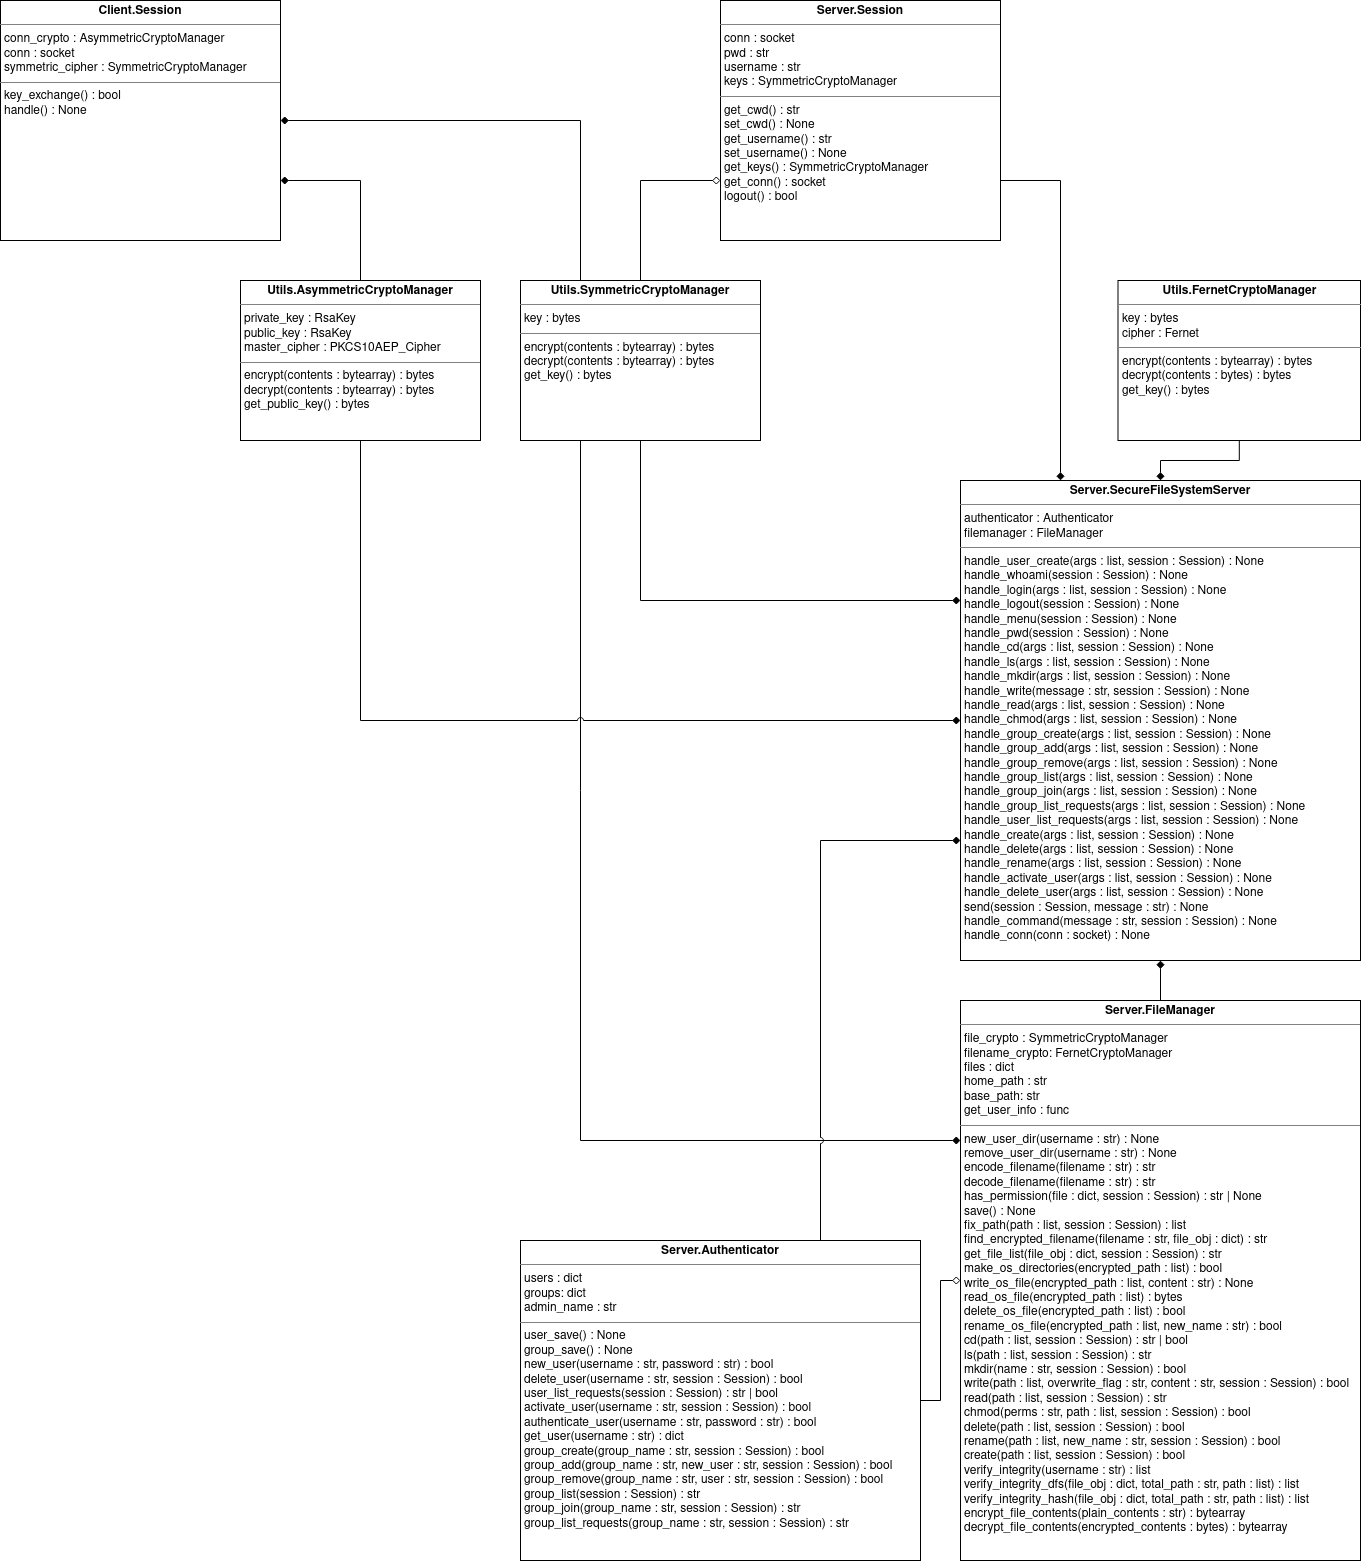

The diagram above was exported from draw.io. Its source (the exported page's mxGraphModel, read from the mxfile embedded in the PNG):
<mxGraphModel dx="2450" dy="795" grid="1" gridSize="10" guides="1" tooltips="1" connect="1" arrows="1" fold="1" page="1" pageScale="1" pageWidth="850" pageHeight="1100" math="0" shadow="0">
  <root>
    <mxCell id="0" />
    <mxCell id="1" parent="0" />
    <mxCell id="HTTRtZ-K34Qw1mXAYivu-50" value="&lt;p style=&quot;margin:0px;margin-top:4px;text-align:center;&quot;&gt;&lt;b&gt;Client.Session&lt;/b&gt;&lt;/p&gt;&lt;hr size=&quot;1&quot;&gt;&lt;p style=&quot;margin:0px;margin-left:4px;&quot;&gt;conn_crypto : AsymmetricCryptoManager&lt;/p&gt;&lt;p style=&quot;margin:0px;margin-left:4px;&quot;&gt;conn : socket&lt;/p&gt;&lt;p style=&quot;margin:0px;margin-left:4px;&quot;&gt;symmetric_cipher : SymmetricCryptoManager&lt;/p&gt;&lt;hr size=&quot;1&quot;&gt;&lt;p style=&quot;margin:0px;margin-left:4px;&quot;&gt;key_exchange() : bool&lt;/p&gt;&lt;p style=&quot;margin:0px;margin-left:4px;&quot;&gt;handle() : None&lt;/p&gt;" style="verticalAlign=top;align=left;overflow=fill;fontSize=12;fontFamily=Helvetica;html=1;" parent="1" vertex="1">
      <mxGeometry x="-760" y="80" width="280" height="240" as="geometry" />
    </mxCell>
    <mxCell id="ipW-R3U1aaEyRmxbz3k4-10" style="edgeStyle=orthogonalEdgeStyle;rounded=0;jumpStyle=arc;orthogonalLoop=1;jettySize=auto;html=1;exitX=0.5;exitY=1;exitDx=0;exitDy=0;endArrow=diamond;endFill=1;entryX=0;entryY=0.25;entryDx=0;entryDy=0;" parent="1" source="mdKTFm8sOYsa01qxMRYV-1" target="mdKTFm8sOYsa01qxMRYV-5" edge="1">
      <mxGeometry relative="1" as="geometry">
        <mxPoint x="100" y="760" as="targetPoint" />
      </mxGeometry>
    </mxCell>
    <mxCell id="BST1Lq67hmfWsJNK9OM3-3" style="edgeStyle=orthogonalEdgeStyle;rounded=0;jumpStyle=arc;orthogonalLoop=1;jettySize=auto;html=1;exitX=0.25;exitY=0;exitDx=0;exitDy=0;entryX=1;entryY=0.5;entryDx=0;entryDy=0;endArrow=diamond;endFill=1;" parent="1" source="mdKTFm8sOYsa01qxMRYV-1" target="HTTRtZ-K34Qw1mXAYivu-50" edge="1">
      <mxGeometry relative="1" as="geometry" />
    </mxCell>
    <mxCell id="BST1Lq67hmfWsJNK9OM3-5" style="edgeStyle=orthogonalEdgeStyle;rounded=0;jumpStyle=arc;orthogonalLoop=1;jettySize=auto;html=1;entryX=0;entryY=0.75;entryDx=0;entryDy=0;endArrow=diamond;endFill=0;" parent="1" source="mdKTFm8sOYsa01qxMRYV-1" target="mdKTFm8sOYsa01qxMRYV-8" edge="1">
      <mxGeometry relative="1" as="geometry" />
    </mxCell>
    <mxCell id="BST1Lq67hmfWsJNK9OM3-19" style="edgeStyle=orthogonalEdgeStyle;rounded=0;jumpStyle=arc;orthogonalLoop=1;jettySize=auto;html=1;exitX=0.25;exitY=1;exitDx=0;exitDy=0;entryX=0;entryY=0.25;entryDx=0;entryDy=0;endArrow=diamond;endFill=1;" parent="1" source="mdKTFm8sOYsa01qxMRYV-1" target="mdKTFm8sOYsa01qxMRYV-7" edge="1">
      <mxGeometry relative="1" as="geometry" />
    </mxCell>
    <mxCell id="mdKTFm8sOYsa01qxMRYV-1" value="&lt;p style=&quot;margin:0px;margin-top:4px;text-align:center;&quot;&gt;&lt;b&gt;Utils.SymmetricCryptoManager&lt;/b&gt;&lt;/p&gt;&lt;hr size=&quot;1&quot;&gt;&lt;p style=&quot;margin:0px;margin-left:4px;&quot;&gt;key : bytes&lt;/p&gt;&lt;hr size=&quot;1&quot;&gt;&lt;p style=&quot;margin:0px;margin-left:4px;&quot;&gt;encrypt(contents : bytearray) : bytes&lt;/p&gt;&lt;p style=&quot;margin:0px;margin-left:4px;&quot;&gt;decrypt(contents : bytearray) : bytes&lt;/p&gt;&lt;p style=&quot;margin:0px;margin-left:4px;&quot;&gt;get_key() : bytes&lt;/p&gt;" style="verticalAlign=top;align=left;overflow=fill;fontSize=12;fontFamily=Helvetica;html=1;" parent="1" vertex="1">
      <mxGeometry x="-240" y="360" width="240" height="160" as="geometry" />
    </mxCell>
    <mxCell id="BST1Lq67hmfWsJNK9OM3-31" value="" style="edgeStyle=orthogonalEdgeStyle;rounded=0;jumpStyle=arc;orthogonalLoop=1;jettySize=auto;html=1;endArrow=diamond;endFill=1;" parent="1" source="mdKTFm8sOYsa01qxMRYV-4" target="mdKTFm8sOYsa01qxMRYV-5" edge="1">
      <mxGeometry relative="1" as="geometry" />
    </mxCell>
    <mxCell id="mdKTFm8sOYsa01qxMRYV-4" value="&lt;p style=&quot;margin:0px;margin-top:4px;text-align:center;&quot;&gt;&lt;b&gt;Utils.FernetCryptoManager&lt;/b&gt;&lt;/p&gt;&lt;hr size=&quot;1&quot;&gt;&lt;p style=&quot;margin:0px;margin-left:4px;&quot;&gt;key : bytes&lt;/p&gt;&lt;p style=&quot;margin:0px;margin-left:4px;&quot;&gt;cipher : Fernet&lt;/p&gt;&lt;hr size=&quot;1&quot;&gt;&lt;p style=&quot;margin:0px;margin-left:4px;&quot;&gt;encrypt(contents : bytearray) : bytes&lt;/p&gt;&lt;p style=&quot;margin:0px;margin-left:4px;&quot;&gt;decrypt(contents : bytes) : bytes&lt;/p&gt;&lt;p style=&quot;margin:0px;margin-left:4px;&quot;&gt;get_key() : bytes&lt;/p&gt;" style="verticalAlign=top;align=left;overflow=fill;fontSize=12;fontFamily=Helvetica;html=1;" parent="1" vertex="1">
      <mxGeometry x="357.5" y="360" width="242.5" height="160" as="geometry" />
    </mxCell>
    <mxCell id="mdKTFm8sOYsa01qxMRYV-5" value="&lt;p style=&quot;margin:0px;margin-top:4px;text-align:center;&quot;&gt;&lt;b&gt;Server.SecureFileSystemServer&lt;/b&gt;&lt;br&gt;&lt;/p&gt;&lt;hr size=&quot;1&quot;&gt;&lt;p style=&quot;margin:0px;margin-left:4px;&quot;&gt;authenticator : Authenticator&lt;/p&gt;&lt;p style=&quot;margin:0px;margin-left:4px;&quot;&gt;filemanager : FileManager&lt;/p&gt;&lt;hr size=&quot;1&quot;&gt;&lt;p style=&quot;margin:0px;margin-left:4px;&quot;&gt;handle_user_create(args : list, session : Session) : None&lt;/p&gt;&lt;p style=&quot;margin:0px;margin-left:4px;&quot;&gt;handle_whoami(session : Session) : None&lt;/p&gt;&lt;p style=&quot;margin:0px;margin-left:4px;&quot;&gt;handle_login(args : list, session : Session) : None&lt;/p&gt;&lt;p style=&quot;margin:0px;margin-left:4px;&quot;&gt;handle_logout(session : Session) : None&lt;/p&gt;&lt;p style=&quot;margin:0px;margin-left:4px;&quot;&gt;handle_menu(session : Session) : None&lt;/p&gt;&lt;p style=&quot;margin:0px;margin-left:4px;&quot;&gt;handle_pwd(session : Session) : None&lt;/p&gt;&lt;p style=&quot;margin:0px;margin-left:4px;&quot;&gt;handle_cd(args : list, session : Session) : None&lt;/p&gt;&lt;p style=&quot;margin:0px;margin-left:4px;&quot;&gt;handle_ls(args : list, session : Session) : None&lt;/p&gt;&lt;p style=&quot;margin:0px;margin-left:4px;&quot;&gt;handle_mkdir(args : list, session : Session) : None&lt;/p&gt;&lt;p style=&quot;margin:0px;margin-left:4px;&quot;&gt;handle_write(message : str, session : Session) : None&lt;/p&gt;&lt;p style=&quot;margin:0px;margin-left:4px;&quot;&gt;handle_read(args : list, session : Session) : None&lt;/p&gt;&lt;p style=&quot;margin:0px;margin-left:4px;&quot;&gt;handle_chmod(args : list, session : Session) : None&lt;/p&gt;&lt;p style=&quot;margin:0px;margin-left:4px;&quot;&gt;handle_group_create(args : list, session : Session) : None&lt;/p&gt;&lt;p style=&quot;margin:0px;margin-left:4px;&quot;&gt;handle_group_add(args : list, session : Session) : None&lt;/p&gt;&lt;p style=&quot;margin:0px;margin-left:4px;&quot;&gt;handle_group_remove(args : list, session : Session) : None&lt;/p&gt;&lt;p style=&quot;margin:0px;margin-left:4px;&quot;&gt;handle_group_list(args : list, session : Session) : None&lt;/p&gt;&lt;p style=&quot;margin:0px;margin-left:4px;&quot;&gt;handle_group_join(args : list, session : Session) : None&lt;/p&gt;&lt;p style=&quot;margin:0px;margin-left:4px;&quot;&gt;handle_group_list_requests(args : list, session : Session) : None&lt;/p&gt;&lt;p style=&quot;margin:0px;margin-left:4px;&quot;&gt;handle_user_list_requests(args : list, session : Session) : None&lt;/p&gt;&lt;p style=&quot;margin:0px;margin-left:4px;&quot;&gt;handle_create(args : list, session : Session) : None&lt;/p&gt;&lt;p style=&quot;margin:0px;margin-left:4px;&quot;&gt;handle_delete(args : list, session : Session) : None&lt;/p&gt;&lt;p style=&quot;margin:0px;margin-left:4px;&quot;&gt;handle_rename(args : list, session : Session) : None&lt;/p&gt;&lt;p style=&quot;margin:0px;margin-left:4px;&quot;&gt;handle_activate_user(args : list, session : Session) : None&lt;/p&gt;&lt;p style=&quot;margin:0px;margin-left:4px;&quot;&gt;handle_delete_user(args : list, session : Session) : None&lt;/p&gt;&lt;p style=&quot;margin:0px;margin-left:4px;&quot;&gt;send(session : Session, message : str) : None&lt;/p&gt;&lt;p style=&quot;margin:0px;margin-left:4px;&quot;&gt;handle_command(message : str, session : Session) : None&lt;/p&gt;&lt;p style=&quot;margin:0px;margin-left:4px;&quot;&gt;handle_conn(conn : socket) : None&lt;/p&gt;&lt;p style=&quot;margin:0px;margin-left:4px;&quot;&gt;&lt;br&gt;&lt;/p&gt;" style="verticalAlign=top;align=left;overflow=fill;fontSize=12;fontFamily=Helvetica;html=1;" parent="1" vertex="1">
      <mxGeometry x="200" y="560" width="400" height="480" as="geometry" />
    </mxCell>
    <mxCell id="BST1Lq67hmfWsJNK9OM3-27" style="edgeStyle=orthogonalEdgeStyle;rounded=0;jumpStyle=arc;orthogonalLoop=1;jettySize=auto;html=1;exitX=0.75;exitY=0;exitDx=0;exitDy=0;entryX=0;entryY=0.75;entryDx=0;entryDy=0;endArrow=diamond;endFill=1;" parent="1" source="mdKTFm8sOYsa01qxMRYV-6" target="mdKTFm8sOYsa01qxMRYV-5" edge="1">
      <mxGeometry relative="1" as="geometry" />
    </mxCell>
    <mxCell id="BST1Lq67hmfWsJNK9OM3-33" value="" style="edgeStyle=orthogonalEdgeStyle;rounded=0;jumpStyle=arc;orthogonalLoop=1;jettySize=auto;html=1;endArrow=diamond;endFill=0;" parent="1" source="mdKTFm8sOYsa01qxMRYV-6" target="mdKTFm8sOYsa01qxMRYV-7" edge="1">
      <mxGeometry relative="1" as="geometry" />
    </mxCell>
    <mxCell id="mdKTFm8sOYsa01qxMRYV-6" value="&lt;p style=&quot;margin:0px;margin-top:4px;text-align:center;&quot;&gt;&lt;b&gt;Server.Authenticator&lt;/b&gt;&lt;br&gt;&lt;/p&gt;&lt;hr size=&quot;1&quot;&gt;&lt;p style=&quot;margin:0px;margin-left:4px;&quot;&gt;users : dict&lt;/p&gt;&lt;p style=&quot;margin:0px;margin-left:4px;&quot;&gt;groups: dict&lt;/p&gt;&lt;p style=&quot;margin:0px;margin-left:4px;&quot;&gt;admin_name : str&lt;br&gt;&lt;/p&gt;&lt;hr size=&quot;1&quot;&gt;&lt;p style=&quot;margin:0px;margin-left:4px;&quot;&gt;user_save() : None&lt;br&gt;&lt;/p&gt;&lt;p style=&quot;margin:0px;margin-left:4px;&quot;&gt;group_save() : None&lt;/p&gt;&lt;p style=&quot;margin:0px;margin-left:4px;&quot;&gt;new_user(username : str, password : str) : bool&lt;/p&gt;&lt;p style=&quot;margin:0px;margin-left:4px;&quot;&gt;delete_user(username : str, session : Session) : bool&lt;/p&gt;&lt;p style=&quot;margin:0px;margin-left:4px;&quot;&gt;user_list_requests(session : Session) : str | bool&lt;/p&gt;&lt;p style=&quot;margin:0px;margin-left:4px;&quot;&gt;activate_user(username : str, session : Session) : bool&lt;/p&gt;&lt;p style=&quot;margin:0px;margin-left:4px;&quot;&gt;authenticate_user(username : str, password : str) : bool&lt;/p&gt;&lt;p style=&quot;margin:0px;margin-left:4px;&quot;&gt;get_user(username : str) : dict&lt;/p&gt;&lt;p style=&quot;margin:0px;margin-left:4px;&quot;&gt;group_create(group_name : str, session : Session) : bool&lt;/p&gt;&lt;p style=&quot;margin:0px;margin-left:4px;&quot;&gt;group_add(group_name : str, new_user : str, session : Session) : bool&lt;/p&gt;&lt;p style=&quot;margin:0px;margin-left:4px;&quot;&gt;group_remove(group_name : str, user : str, session : Session) : bool&lt;/p&gt;&lt;p style=&quot;margin:0px;margin-left:4px;&quot;&gt;group_list(session : Session) : str&lt;/p&gt;&lt;p style=&quot;margin:0px;margin-left:4px;&quot;&gt;group_join(group_name : str, session : Session) : str&lt;/p&gt;&lt;p style=&quot;margin:0px;margin-left:4px;&quot;&gt;group_list_requests(group_name : str, session : Session) : str&lt;br&gt;&lt;/p&gt;&lt;p style=&quot;margin:0px;margin-left:4px;&quot;&gt;&lt;br&gt;&lt;/p&gt;&lt;p style=&quot;margin:0px;margin-left:4px;&quot;&gt;&lt;br&gt;&lt;/p&gt;&lt;p style=&quot;margin:0px;margin-left:4px;&quot;&gt;&lt;br&gt;&lt;/p&gt;" style="verticalAlign=top;align=left;overflow=fill;fontSize=12;fontFamily=Helvetica;html=1;" parent="1" vertex="1">
      <mxGeometry x="-240" y="1320" width="400" height="320" as="geometry" />
    </mxCell>
    <mxCell id="BST1Lq67hmfWsJNK9OM3-32" value="" style="edgeStyle=orthogonalEdgeStyle;rounded=0;jumpStyle=arc;orthogonalLoop=1;jettySize=auto;html=1;endArrow=diamond;endFill=1;" parent="1" source="mdKTFm8sOYsa01qxMRYV-7" target="mdKTFm8sOYsa01qxMRYV-5" edge="1">
      <mxGeometry relative="1" as="geometry" />
    </mxCell>
    <mxCell id="mdKTFm8sOYsa01qxMRYV-7" value="&lt;p style=&quot;margin:0px;margin-top:4px;text-align:center;&quot;&gt;&lt;b&gt;Server.FileManager&lt;/b&gt;&lt;br&gt;&lt;/p&gt;&lt;hr size=&quot;1&quot;&gt;&lt;p style=&quot;margin:0px;margin-left:4px;&quot;&gt;file_crypto : SymmetricCryptoManager&lt;/p&gt;&lt;p style=&quot;margin:0px;margin-left:4px;&quot;&gt;filename_crypto: FernetCryptoManager&lt;/p&gt;&lt;p style=&quot;margin:0px;margin-left:4px;&quot;&gt;files : dict&lt;/p&gt;&lt;p style=&quot;margin:0px;margin-left:4px;&quot;&gt;home_path : str&lt;/p&gt;&lt;p style=&quot;margin:0px;margin-left:4px;&quot;&gt;base_path: str&lt;/p&gt;&lt;p style=&quot;margin:0px;margin-left:4px;&quot;&gt;get_user_info : func&lt;br&gt;&lt;/p&gt;&lt;hr size=&quot;1&quot;&gt;&lt;p style=&quot;margin:0px;margin-left:4px;&quot;&gt;new_user_dir(username : str) : None&lt;/p&gt;&lt;p style=&quot;margin:0px;margin-left:4px;&quot;&gt;remove_user_dir(username : str) : None&lt;/p&gt;&lt;p style=&quot;margin:0px;margin-left:4px;&quot;&gt;encode_filename(filename : str) : str&lt;/p&gt;&lt;p style=&quot;margin:0px;margin-left:4px;&quot;&gt;decode_filename(filename : str) : str&lt;/p&gt;&lt;p style=&quot;margin:0px;margin-left:4px;&quot;&gt;has_permission(file : dict, session : Session) : str | None&lt;/p&gt;&lt;p style=&quot;margin:0px;margin-left:4px;&quot;&gt;save() : None&lt;/p&gt;&lt;p style=&quot;margin:0px;margin-left:4px;&quot;&gt;fix_path(path : list, session : Session) : list&lt;/p&gt;&lt;p style=&quot;margin:0px;margin-left:4px;&quot;&gt;find_encrypted_filename(filename : str, file_obj : dict) : str&lt;/p&gt;&lt;p style=&quot;margin:0px;margin-left:4px;&quot;&gt;get_file_list(file_obj : dict, session : Session) : str&lt;/p&gt;&lt;p style=&quot;margin:0px;margin-left:4px;&quot;&gt;make_os_directories(encrypted_path : list) : bool&lt;/p&gt;&lt;p style=&quot;margin:0px;margin-left:4px;&quot;&gt;write_os_file(encrypted_path : list, content : str) : None&lt;/p&gt;&lt;p style=&quot;margin:0px;margin-left:4px;&quot;&gt;read_os_file(encrypted_path : list) : bytes&lt;/p&gt;&lt;p style=&quot;margin:0px;margin-left:4px;&quot;&gt;delete_os_file(encrypted_path : list) : bool&lt;/p&gt;&lt;p style=&quot;margin:0px;margin-left:4px;&quot;&gt;rename_os_file(encrypted_path : list, new_name : str) : bool&lt;br&gt;&lt;/p&gt;&lt;p style=&quot;margin:0px;margin-left:4px;&quot;&gt;cd(path : list, session : Session) : str | bool&lt;/p&gt;&lt;p style=&quot;margin:0px;margin-left:4px;&quot;&gt;ls(path : list, session : Session) : str&lt;/p&gt;&lt;p style=&quot;margin:0px;margin-left:4px;&quot;&gt;mkdir(name : str, session : Session) : bool&lt;/p&gt;&lt;p style=&quot;margin:0px;margin-left:4px;&quot;&gt;write(path : list, overwrite_flag : str, content : str, session : Session) : bool&lt;/p&gt;&lt;p style=&quot;margin:0px;margin-left:4px;&quot;&gt;read(path : list, session : Session) : str&lt;/p&gt;&lt;p style=&quot;margin:0px;margin-left:4px;&quot;&gt;chmod(perms : str, path : list, session : Session) : bool&lt;/p&gt;&lt;p style=&quot;margin:0px;margin-left:4px;&quot;&gt;delete(path : list, session : Session) : bool&lt;/p&gt;&lt;p style=&quot;margin:0px;margin-left:4px;&quot;&gt;rename(path : list, new_name : str, session : Session) : bool&lt;/p&gt;&lt;p style=&quot;margin:0px;margin-left:4px;&quot;&gt;create(path : list, session : Session) : bool&lt;/p&gt;&lt;p style=&quot;margin:0px;margin-left:4px;&quot;&gt;verify_integrity(username : str) : list&lt;/p&gt;&lt;p style=&quot;margin:0px;margin-left:4px;&quot;&gt;verify_integrity_dfs(file_obj : dict, total_path : str, path : list) : list&lt;/p&gt;&lt;p style=&quot;margin:0px;margin-left:4px;&quot;&gt;verify_integrity_hash(file_obj : dict, total_path : str, path : list) : list&lt;/p&gt;&lt;p style=&quot;margin:0px;margin-left:4px;&quot;&gt;encrypt_file_contents(plain_contents : str) : bytearray&lt;/p&gt;&lt;p style=&quot;margin:0px;margin-left:4px;&quot;&gt;decrypt_file_contents(encrypted_contents : bytes) : bytearray&lt;/p&gt;" style="verticalAlign=top;align=left;overflow=fill;fontSize=12;fontFamily=Helvetica;html=1;" parent="1" vertex="1">
      <mxGeometry x="200" y="1080" width="400" height="560" as="geometry" />
    </mxCell>
    <mxCell id="BST1Lq67hmfWsJNK9OM3-14" style="edgeStyle=orthogonalEdgeStyle;rounded=0;jumpStyle=arc;orthogonalLoop=1;jettySize=auto;html=1;exitX=1;exitY=0.75;exitDx=0;exitDy=0;entryX=0.25;entryY=0;entryDx=0;entryDy=0;endArrow=diamond;endFill=1;" parent="1" source="mdKTFm8sOYsa01qxMRYV-8" target="mdKTFm8sOYsa01qxMRYV-5" edge="1">
      <mxGeometry relative="1" as="geometry" />
    </mxCell>
    <mxCell id="mdKTFm8sOYsa01qxMRYV-8" value="&lt;p style=&quot;margin:0px;margin-top:4px;text-align:center;&quot;&gt;&lt;b&gt;Server.Session&lt;/b&gt;&lt;br&gt;&lt;/p&gt;&lt;hr size=&quot;1&quot;&gt;&lt;p style=&quot;margin:0px;margin-left:4px;&quot;&gt;conn : socket&lt;/p&gt;&lt;p style=&quot;margin:0px;margin-left:4px;&quot;&gt;pwd : str&lt;/p&gt;&lt;p style=&quot;margin:0px;margin-left:4px;&quot;&gt;username : str&lt;/p&gt;&lt;p style=&quot;margin:0px;margin-left:4px;&quot;&gt;keys : SymmetricCryptoManager&lt;/p&gt;&lt;hr size=&quot;1&quot;&gt;&lt;p style=&quot;margin:0px;margin-left:4px;&quot;&gt;get_cwd() : str&lt;/p&gt;&lt;p style=&quot;margin:0px;margin-left:4px;&quot;&gt;set_cwd() : None&lt;/p&gt;&lt;p style=&quot;margin:0px;margin-left:4px;&quot;&gt;get_username() : str&lt;/p&gt;&lt;p style=&quot;margin:0px;margin-left:4px;&quot;&gt;set_username() : None&lt;/p&gt;&lt;p style=&quot;margin:0px;margin-left:4px;&quot;&gt;get_keys() : SymmetricCryptoManager&lt;/p&gt;&lt;p style=&quot;margin:0px;margin-left:4px;&quot;&gt;get_conn() : socket&lt;/p&gt;&lt;p style=&quot;margin:0px;margin-left:4px;&quot;&gt;logout() : bool&lt;/p&gt;" style="verticalAlign=top;align=left;overflow=fill;fontSize=12;fontFamily=Helvetica;html=1;" parent="1" vertex="1">
      <mxGeometry x="-40" y="80" width="280" height="240" as="geometry" />
    </mxCell>
    <mxCell id="ipW-R3U1aaEyRmxbz3k4-9" style="edgeStyle=orthogonalEdgeStyle;rounded=0;jumpStyle=arc;orthogonalLoop=1;jettySize=auto;html=1;exitX=0.5;exitY=1;exitDx=0;exitDy=0;entryX=0;entryY=0.5;entryDx=0;entryDy=0;endArrow=diamond;endFill=1;" parent="1" source="ipW-R3U1aaEyRmxbz3k4-6" target="mdKTFm8sOYsa01qxMRYV-5" edge="1">
      <mxGeometry relative="1" as="geometry" />
    </mxCell>
    <mxCell id="BST1Lq67hmfWsJNK9OM3-30" style="edgeStyle=orthogonalEdgeStyle;rounded=0;jumpStyle=arc;orthogonalLoop=1;jettySize=auto;html=1;exitX=0.5;exitY=0;exitDx=0;exitDy=0;entryX=1;entryY=0.75;entryDx=0;entryDy=0;endArrow=diamond;endFill=1;" parent="1" source="ipW-R3U1aaEyRmxbz3k4-6" target="HTTRtZ-K34Qw1mXAYivu-50" edge="1">
      <mxGeometry relative="1" as="geometry" />
    </mxCell>
    <mxCell id="ipW-R3U1aaEyRmxbz3k4-6" value="&lt;p style=&quot;margin:0px;margin-top:4px;text-align:center;&quot;&gt;&lt;b&gt;Utils.AsymmetricCryptoManager&lt;/b&gt;&lt;/p&gt;&lt;hr size=&quot;1&quot;&gt;&lt;p style=&quot;margin:0px;margin-left:4px;&quot;&gt;private_key : RsaKey&lt;/p&gt;&lt;p style=&quot;margin:0px;margin-left:4px;&quot;&gt;public_key : RsaKey&lt;/p&gt;&lt;p style=&quot;margin:0px;margin-left:4px;&quot;&gt;master_cipher : PKCS10AEP_Cipher&lt;/p&gt;&lt;hr size=&quot;1&quot;&gt;&lt;p style=&quot;margin:0px;margin-left:4px;&quot;&gt;encrypt(contents : bytearray) : bytes&lt;/p&gt;&lt;p style=&quot;margin:0px;margin-left:4px;&quot;&gt;decrypt(contents : bytearray) : bytes&lt;/p&gt;&lt;p style=&quot;margin:0px;margin-left:4px;&quot;&gt;get_public_key() : bytes&lt;/p&gt;" style="verticalAlign=top;align=left;overflow=fill;fontSize=12;fontFamily=Helvetica;html=1;" parent="1" vertex="1">
      <mxGeometry x="-520" y="360" width="240" height="160" as="geometry" />
    </mxCell>
  </root>
</mxGraphModel>